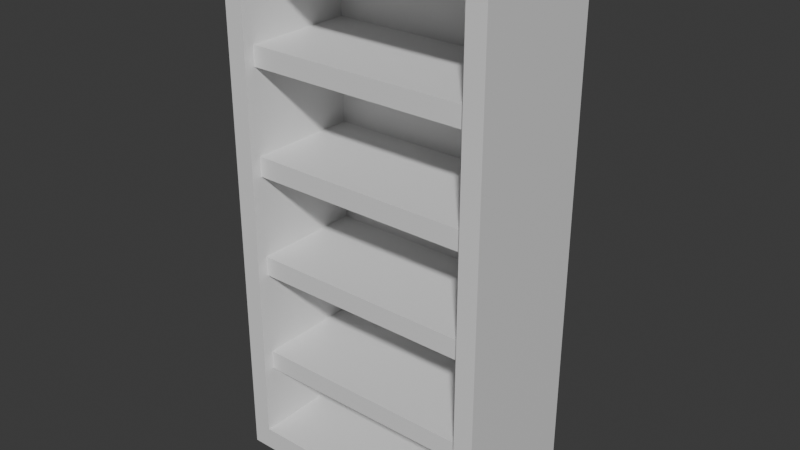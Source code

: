 # Source: CabinetLP.blend  (saved by Blender 4.2.66; exported with 4.5.12 LTS)
import bpy
from mathutils import Matrix  # noqa: F401  (used for matrix-valued properties, if any)

bpy.ops.wm.read_factory_settings(use_empty=True)
scene = bpy.context.scene
scene.name = 'Scene'

# ---- collections
col_objects = bpy.data.collections.new('Objects'); scene.collection.children.link(col_objects)

# ---- materials (node trees are filled in below, after node groups)
mat_material = bpy.data.materials.new('Material')
mat_material.alpha_threshold = 0.0
mat_material.use_transparent_shadow = False
mat_material.roughness = 0.5
mat_material.line_color = (0.0, 0.0, 0.0, 1.0)

# ---- material node trees
mat_material.use_nodes = True; mat_material.node_tree.nodes.clear()
_N = mat_material.node_tree.nodes; _L = mat_material.node_tree.links
n0 = _N.new('ShaderNodeOutputMaterial'); n0.name = 'Material Output'; n0.location = (383, 227)
n1 = _N.new('ShaderNodeBsdfPrincipled'); n1.name = 'Principled BSDF'; n1.location = (93, 227)
n1.inputs[3].default_value = 1.45
_L.new(n1.outputs[0], n0.inputs[0])
n0.is_active_output = True

# ---- world
world_world = bpy.data.worlds.new('World'); scene.world = world_world
world_world.use_nodes = True; world_world.node_tree.nodes.clear()
_N = world_world.node_tree.nodes; _L = world_world.node_tree.links
n0 = _N.new('ShaderNodeOutputWorld'); n0.name = 'World Output'; n0.location = (300, 300)
n1 = _N.new('ShaderNodeBackground'); n1.name = 'Background'; n1.location = (10, 300)
n1.inputs[0].default_value = (0.05088, 0.05088, 0.05088, 1.0)
_L.new(n1.outputs[0], n0.inputs[0])
n0.is_active_output = True
world_world.color = (0.05088, 0.05088, 0.05088)
world_world.sun_shadow_jitter_overblur = 0.0

# ---- meshes
me_cabinet = bpy.data.meshes.new('Cabinet')
me_cabinet.from_pydata([(-0.5724, -0.3143, -1.045), (-0.5724, -0.3143, 1.359), (-0.6673, 0.3555, -1.158), (-0.6673, 0.3555, 1.472), (0.5719, -0.3143, -1.045), (0.5719, -0.3143, 1.359), (0.6668, 0.3555, -1.158), (0.6668, 0.3555, 1.472), (-0.6673, -0.3143, -1.158), (-0.6673, -0.3143, 1.472), (0.6668, -0.3143, 1.472), (0.6668, -0.3143, -1.158), (-0.5724, 0.2892, -1.045), (-0.5724, 0.2892, 1.359), (0.5719, 0.2892, 1.359), (0.5719, 0.2892, -1.045), (-0.5773, -0.2608, 0.838), (-0.5773, -0.2608, 0.9357), (-0.5773, 0.3321, 0.838), (-0.5773, 0.3321, 0.9357), (0.5794, -0.2608, 0.838), (0.5794, -0.2608, 0.9357), (0.5794, 0.3321, 0.838), (0.5794, 0.3321, 0.9357), (-0.5773, -0.2608, 0.3232), (-0.5773, -0.2608, 0.4209), (-0.5773, 0.3321, 0.3232), (-0.5773, 0.3321, 0.4209), (0.5794, -0.2608, 0.3232), (0.5794, -0.2608, 0.4209), (0.5794, 0.3321, 0.3232), (0.5794, 0.3321, 0.4209), (-0.5773, -0.2608, -0.1825), (-0.5773, -0.2608, -0.08476), (-0.5773, 0.3321, -0.1825), (-0.5773, 0.3321, -0.08476), (0.5794, -0.2608, -0.1825), (0.5794, -0.2608, -0.08476), (0.5794, 0.3321, -0.1825), (0.5794, 0.3321, -0.08476), (-0.5773, -0.2608, -0.7045), (-0.5773, -0.2608, -0.6068), (-0.5773, 0.3321, -0.7045), (-0.5773, 0.3321, -0.6068), (0.5794, -0.2608, -0.7045), (0.5794, -0.2608, -0.6068), (0.5794, 0.3321, -0.7045), (0.5794, 0.3321, -0.6068)], [], [(8, 9, 3, 2), (2, 3, 7, 6), (6, 7, 10, 11), (5, 1, 13, 14), (2, 6, 11, 8), (7, 3, 9, 10), (0, 1, 9, 8), (5, 4, 11, 10), (4, 0, 8, 11), (1, 5, 10, 9), (15, 14, 13, 12), (4, 5, 14, 15), (0, 4, 15, 12), (1, 0, 12, 13), (16, 17, 19, 18), (18, 19, 23, 22), (22, 23, 21, 20), (20, 21, 17, 16), (18, 22, 20, 16), (23, 19, 17, 21), (24, 25, 27, 26), (26, 27, 31, 30), (30, 31, 29, 28), (28, 29, 25, 24), (26, 30, 28, 24), (31, 27, 25, 29), (32, 33, 35, 34), (34, 35, 39, 38), (38, 39, 37, 36), (36, 37, 33, 32), (34, 38, 36, 32), (39, 35, 33, 37), (40, 41, 43, 42), (42, 43, 47, 46), (46, 47, 45, 44), (44, 45, 41, 40), (42, 46, 44, 40), (47, 43, 41, 45)])
_uv = me_cabinet.uv_layers.new(name='UVMap')
_uv.uv.foreach_set('vector', [0.2365, 0.101, 0.4329, 0.101, 0.4329, 0.2974, 0.2365, 0.2974, 0.2365, 0.2974, 0.4329, 0.2974, 0.4329, 0.4938, 0.2365, 0.4938, 0.2365, 0.4938, 0.4329, 0.4938, 0.4329, 0.6902, 0.2365, 0.6902, 0.4245, 0.7042, 0.4245, 0.8726, 0.4245, 0.8726, 0.4245, 0.7042, 0.04011, 0.4938, 0.2365, 0.4938, 0.2365, 0.6902, 0.04011, 0.6902, 0.4329, 0.4938, 0.6293, 0.4938, 0.6293, 0.6902, 0.4329, 0.6902, 0.2449, 0.8726, 0.4245, 0.8726, 0.4329, 0.8866, 0.2365, 0.8866, 0.4245, 0.7042, 0.2449, 0.7042, 0.2365, 0.6902, 0.4329, 0.6902, 0.2449, 0.7042, 0.2449, 0.8726, 0.2365, 0.8866, 0.2365, 0.6902, 0.4245, 0.8726, 0.4245, 0.7042, 0.4329, 0.6902, 0.4329, 0.8866, 0.2449, 0.7042, 0.4245, 0.7042, 0.4245, 0.8726, 0.2449, 0.8726, 0.2449, 0.7042, 0.4245, 0.7042, 0.4245, 0.7042, 0.2449, 0.7042, 0.2449, 0.8726, 0.2449, 0.7042, 0.2449, 0.7042, 0.2449, 0.8726, 0.4245, 0.8726, 0.2449, 0.8726, 0.2449, 0.8726, 0.4245, 0.8726, 0.6975, 0.0305, 0.6801, 0.0305, 0.6801, 0.1562, 0.6975, 0.1562, 0.6975, 0.1562, 0.6801, 0.1562, 0.6801, 0.4013, 0.6975, 0.4013, 0.6975, 0.4013, 0.6801, 0.4013, 0.6801, 0.527, 0.6975, 0.527, 0.8232, 0.4013, 0.8406, 0.4013, 0.8406, 0.1562, 0.8232, 0.1562, 0.6975, 0.1562, 0.6975, 0.4013, 0.8232, 0.4013, 0.8232, 0.1562, 0.9663, 0.4013, 0.9663, 0.1562, 0.8406, 0.1562, 0.8406, 0.4013, 0.6979, 0.5288, 0.6805, 0.5288, 0.6805, 0.4032, 0.6979, 0.4032, 0.6979, 0.4032, 0.6805, 0.4032, 0.6805, 0.158, 0.6979, 0.158, 0.6979, 0.158, 0.6805, 0.158, 0.6805, 0.03233, 0.6979, 0.03233, 0.8236, 0.158, 0.841, 0.158, 0.841, 0.4032, 0.8236, 0.4032, 0.6979, 0.4032, 0.6979, 0.158, 0.8236, 0.158, 0.8236, 0.4032, 0.9667, 0.158, 0.9667, 0.4032, 0.841, 0.4032, 0.841, 0.158, 0.6975, 0.03274, 0.6801, 0.03274, 0.6801, 0.1584, 0.6975, 0.1584, 0.6975, 0.1584, 0.6801, 0.1584, 0.6801, 0.4036, 0.6975, 0.4036, 0.6975, 0.4036, 0.6801, 0.4036, 0.6801, 0.5292, 0.6975, 0.5292, 0.8232, 0.4036, 0.8406, 0.4036, 0.8406, 0.1584, 0.8232, 0.1584, 0.6975, 0.1584, 0.6975, 0.4036, 0.8232, 0.4036, 0.8232, 0.1584, 0.9663, 0.4036, 0.9663, 0.1584, 0.8406, 0.1584, 0.8406, 0.4036, 0.6975, 0.527, 0.6801, 0.527, 0.6801, 0.4013, 0.6975, 0.4013, 0.6975, 0.4013, 0.6801, 0.4013, 0.6801, 0.1562, 0.6975, 0.1562, 0.6975, 0.1562, 0.6801, 0.1562, 0.6801, 0.0305, 0.6975, 0.0305, 0.8232, 0.1562, 0.8406, 0.1562, 0.8406, 0.4013, 0.8232, 0.4013, 0.6975, 0.4013, 0.6975, 0.1562, 0.8232, 0.1562, 0.8232, 0.4013, 0.9663, 0.1562, 0.9663, 0.4013, 0.8406, 0.4013, 0.8406, 0.1562])
me_cabinet.materials.append(mat_material)
me_cabinet.update()

# ---- objects
ob_cabinet = bpy.data.objects.new('Cabinet', me_cabinet)

# ---- transforms, parenting, visibility, modifiers, constraints
ob_cabinet.location = (0.000381, 0.484, 0.9793)
ob_cabinet.lock_rotation = (True, True, True)
ob_cabinet.lock_scale = (True, True, True)

# ---- collection membership
col_objects.objects.link(ob_cabinet)

# ---- scene / render settings (as saved in the file)
scene.frame_start = 1; scene.frame_end = 250; scene.frame_set(1)
scene.render.engine = 'BLENDER_EEVEE_NEXT'
bpy.context.view_layer.update()

# ---- added for rendering (the .blend has no active camera and no usable light): camera, sun
cam_auto = bpy.data.cameras.new('AutoCamera')
cam_auto.lens = 50.0
cam_auto.sensor_width = 36.0
cam_auto.clip_end = 1000.0
ob_auto_camera = bpy.data.objects.new('AutoCamera', cam_auto)
scene.collection.objects.link(ob_auto_camera)
ob_auto_camera.location = (2.79778, -2.85255, 3.37464)
ob_auto_camera.rotation_euler = (1.09748, -7.21219e-08, 0.694738)
scene.camera = ob_auto_camera
light_auto_sun = bpy.data.lights.new('AutoSun', 'SUN')
light_auto_sun.energy = 3.0
light_auto_sun.angle = 0.0523599
ob_auto_sun = bpy.data.objects.new('AutoSun', light_auto_sun)
scene.collection.objects.link(ob_auto_sun)
ob_auto_sun.rotation_euler = (0.872665, 0.174533, 0.523599)
bpy.context.view_layer.update()

